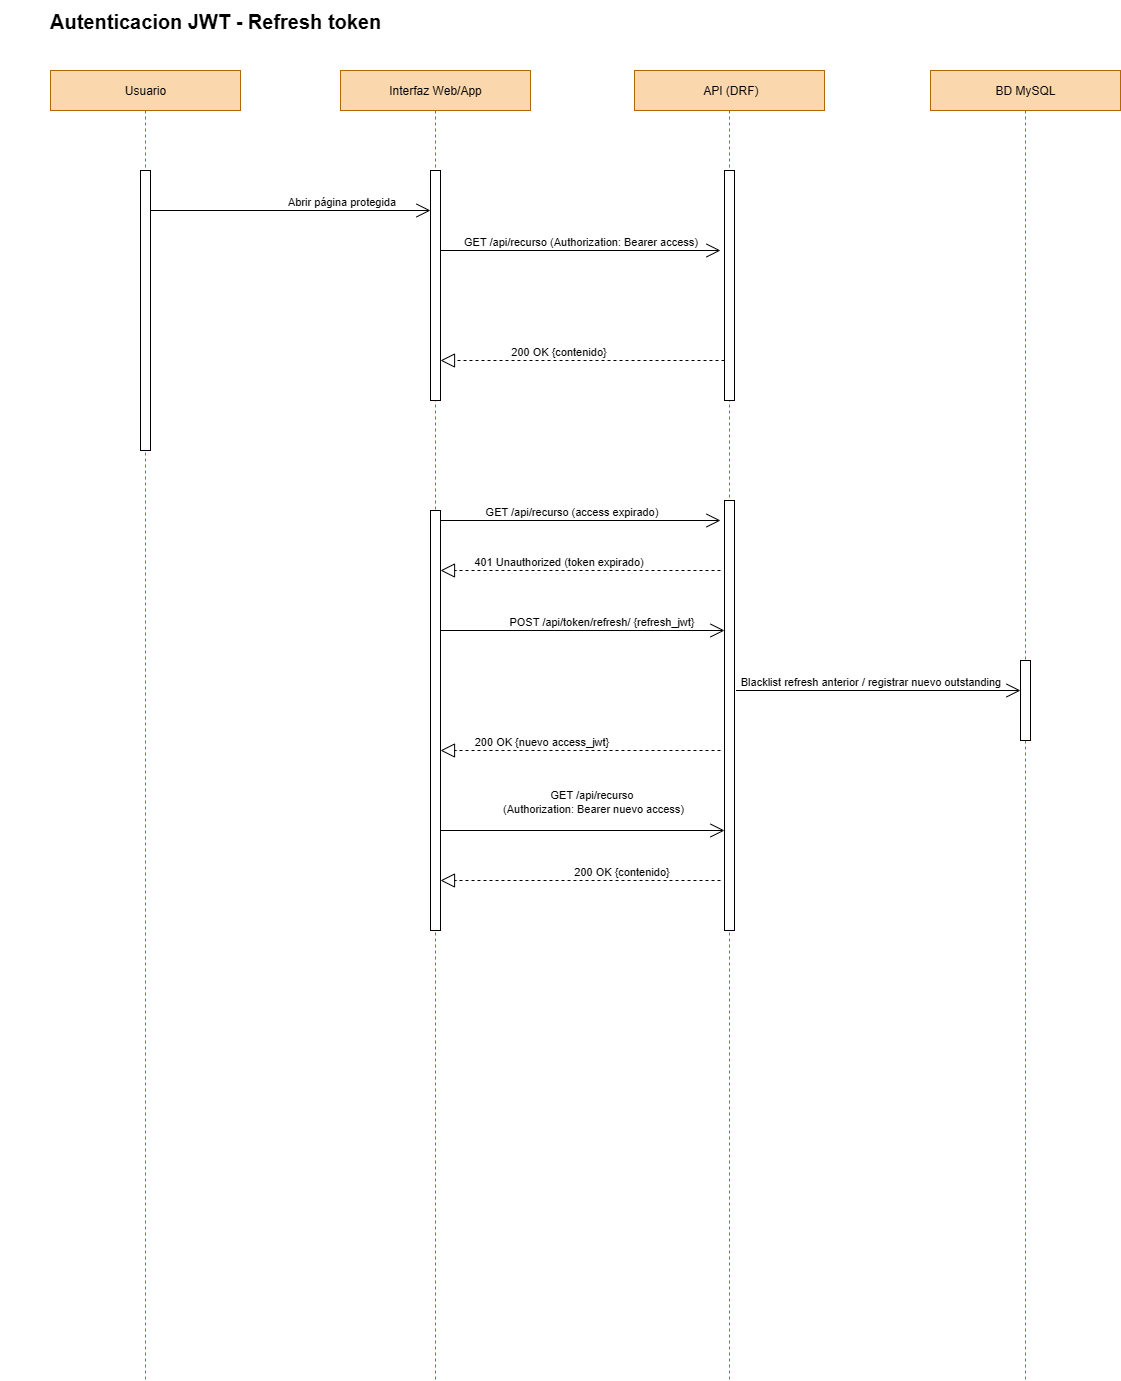

The diagram above was exported from draw.io. Its source (the exported page's mxGraphModel, read from the mxfile embedded in the PNG):
<mxGraphModel dx="1730" dy="2113" grid="1" gridSize="10" guides="1" tooltips="1" connect="1" arrows="1" fold="1" page="1" pageScale="1" pageWidth="827" pageHeight="1169" math="0" shadow="0">
  <root>
    <mxCell id="0" />
    <mxCell id="1" parent="0" />
    <mxCell id="RHXRLfCXlI-9EdncBbnP-1" value="Usuario" style="shape=umlLifeline;perimeter=lifelinePerimeter;whiteSpace=wrap;html=1;container=1;dropTarget=0;collapsible=0;recursiveResize=0;outlineConnect=0;portConstraint=eastwest;newEdgeStyle={&quot;curved&quot;:0,&quot;rounded&quot;:0};fillColor=#fad7ac;strokeColor=#b46504;" vertex="1" parent="1">
      <mxGeometry x="320" y="50" width="190" height="1310" as="geometry" />
    </mxCell>
    <mxCell id="RHXRLfCXlI-9EdncBbnP-2" value="" style="html=1;points=[[0,0,0,0,5],[0,1,0,0,-5],[1,0,0,0,5],[1,1,0,0,-5]];perimeter=orthogonalPerimeter;outlineConnect=0;targetShapes=umlLifeline;portConstraint=eastwest;newEdgeStyle={&quot;curved&quot;:0,&quot;rounded&quot;:0};" vertex="1" parent="RHXRLfCXlI-9EdncBbnP-1">
      <mxGeometry x="90" y="100" width="10" height="280" as="geometry" />
    </mxCell>
    <mxCell id="RHXRLfCXlI-9EdncBbnP-5" value="Interfaz Web/App" style="shape=umlLifeline;perimeter=lifelinePerimeter;whiteSpace=wrap;html=1;container=1;dropTarget=0;collapsible=0;recursiveResize=0;outlineConnect=0;portConstraint=eastwest;newEdgeStyle={&quot;curved&quot;:0,&quot;rounded&quot;:0};fillColor=#fad7ac;strokeColor=#b46504;" vertex="1" parent="1">
      <mxGeometry x="610" y="50" width="190" height="1310" as="geometry" />
    </mxCell>
    <mxCell id="RHXRLfCXlI-9EdncBbnP-6" value="" style="html=1;points=[[0,0,0,0,5],[0,1,0,0,-5],[1,0,0,0,5],[1,1,0,0,-5]];perimeter=orthogonalPerimeter;outlineConnect=0;targetShapes=umlLifeline;portConstraint=eastwest;newEdgeStyle={&quot;curved&quot;:0,&quot;rounded&quot;:0};" vertex="1" parent="RHXRLfCXlI-9EdncBbnP-5">
      <mxGeometry x="90" y="100" width="10" height="230" as="geometry" />
    </mxCell>
    <mxCell id="RHXRLfCXlI-9EdncBbnP-29" value="" style="html=1;points=[[0,0,0,0,5],[0,1,0,0,-5],[1,0,0,0,5],[1,1,0,0,-5]];perimeter=orthogonalPerimeter;outlineConnect=0;targetShapes=umlLifeline;portConstraint=eastwest;newEdgeStyle={&quot;curved&quot;:0,&quot;rounded&quot;:0};" vertex="1" parent="RHXRLfCXlI-9EdncBbnP-5">
      <mxGeometry x="90" y="440" width="10" height="420" as="geometry" />
    </mxCell>
    <mxCell id="RHXRLfCXlI-9EdncBbnP-9" value="&amp;nbsp;API (DRF)" style="shape=umlLifeline;perimeter=lifelinePerimeter;whiteSpace=wrap;html=1;container=1;dropTarget=0;collapsible=0;recursiveResize=0;outlineConnect=0;portConstraint=eastwest;newEdgeStyle={&quot;curved&quot;:0,&quot;rounded&quot;:0};fillColor=#fad7ac;strokeColor=#b46504;" vertex="1" parent="1">
      <mxGeometry x="904" y="50" width="190" height="1310" as="geometry" />
    </mxCell>
    <mxCell id="RHXRLfCXlI-9EdncBbnP-10" value="" style="html=1;points=[[0,0,0,0,5],[0,1,0,0,-5],[1,0,0,0,5],[1,1,0,0,-5]];perimeter=orthogonalPerimeter;outlineConnect=0;targetShapes=umlLifeline;portConstraint=eastwest;newEdgeStyle={&quot;curved&quot;:0,&quot;rounded&quot;:0};" vertex="1" parent="RHXRLfCXlI-9EdncBbnP-9">
      <mxGeometry x="90" y="100" width="10" height="230" as="geometry" />
    </mxCell>
    <mxCell id="RHXRLfCXlI-9EdncBbnP-30" value="" style="html=1;points=[[0,0,0,0,5],[0,1,0,0,-5],[1,0,0,0,5],[1,1,0,0,-5]];perimeter=orthogonalPerimeter;outlineConnect=0;targetShapes=umlLifeline;portConstraint=eastwest;newEdgeStyle={&quot;curved&quot;:0,&quot;rounded&quot;:0};" vertex="1" parent="RHXRLfCXlI-9EdncBbnP-9">
      <mxGeometry x="90" y="430" width="10" height="430" as="geometry" />
    </mxCell>
    <mxCell id="RHXRLfCXlI-9EdncBbnP-13" value="BD MySQL" style="shape=umlLifeline;perimeter=lifelinePerimeter;whiteSpace=wrap;html=1;container=1;dropTarget=0;collapsible=0;recursiveResize=0;outlineConnect=0;portConstraint=eastwest;newEdgeStyle={&quot;curved&quot;:0,&quot;rounded&quot;:0};fillColor=#fad7ac;strokeColor=#b46504;" vertex="1" parent="1">
      <mxGeometry x="1200" y="50" width="190" height="1310" as="geometry" />
    </mxCell>
    <mxCell id="RHXRLfCXlI-9EdncBbnP-31" value="" style="html=1;points=[[0,0,0,0,5],[0,1,0,0,-5],[1,0,0,0,5],[1,1,0,0,-5]];perimeter=orthogonalPerimeter;outlineConnect=0;targetShapes=umlLifeline;portConstraint=eastwest;newEdgeStyle={&quot;curved&quot;:0,&quot;rounded&quot;:0};" vertex="1" parent="RHXRLfCXlI-9EdncBbnP-13">
      <mxGeometry x="90" y="590" width="10" height="80" as="geometry" />
    </mxCell>
    <mxCell id="RHXRLfCXlI-9EdncBbnP-19" value="" style="endArrow=open;endFill=1;endSize=12;html=1;rounded=0;" edge="1" parent="1">
      <mxGeometry width="160" relative="1" as="geometry">
        <mxPoint x="420" y="190" as="sourcePoint" />
        <mxPoint x="700" y="190" as="targetPoint" />
      </mxGeometry>
    </mxCell>
    <mxCell id="RHXRLfCXlI-9EdncBbnP-21" value="Abrir página protegida" style="edgeLabel;html=1;align=center;verticalAlign=middle;resizable=0;points=[];" vertex="1" connectable="0" parent="RHXRLfCXlI-9EdncBbnP-19">
      <mxGeometry x="-0.0714" y="3" relative="1" as="geometry">
        <mxPoint x="60" y="-7" as="offset" />
      </mxGeometry>
    </mxCell>
    <mxCell id="RHXRLfCXlI-9EdncBbnP-22" value="" style="endArrow=open;endFill=1;endSize=12;html=1;rounded=0;" edge="1" parent="1">
      <mxGeometry width="160" relative="1" as="geometry">
        <mxPoint x="710" y="230" as="sourcePoint" />
        <mxPoint x="990" y="230" as="targetPoint" />
      </mxGeometry>
    </mxCell>
    <mxCell id="RHXRLfCXlI-9EdncBbnP-23" value="GET /api/recurso (Authorization: Bearer access)" style="edgeLabel;html=1;align=center;verticalAlign=middle;resizable=0;points=[];" vertex="1" connectable="0" parent="RHXRLfCXlI-9EdncBbnP-22">
      <mxGeometry x="-0.0714" y="3" relative="1" as="geometry">
        <mxPoint x="9" y="-7" as="offset" />
      </mxGeometry>
    </mxCell>
    <mxCell id="RHXRLfCXlI-9EdncBbnP-26" value="" style="endArrow=block;dashed=1;endFill=0;endSize=12;html=1;rounded=0;" edge="1" parent="1" target="RHXRLfCXlI-9EdncBbnP-6">
      <mxGeometry width="160" relative="1" as="geometry">
        <mxPoint x="994" y="340" as="sourcePoint" />
        <mxPoint x="720" y="340" as="targetPoint" />
      </mxGeometry>
    </mxCell>
    <mxCell id="RHXRLfCXlI-9EdncBbnP-27" value="200 OK {contenido}" style="edgeLabel;html=1;align=center;verticalAlign=middle;resizable=0;points=[];" vertex="1" connectable="0" parent="RHXRLfCXlI-9EdncBbnP-26">
      <mxGeometry x="0.1637" y="-2" relative="1" as="geometry">
        <mxPoint x="-2" y="-8" as="offset" />
      </mxGeometry>
    </mxCell>
    <mxCell id="RHXRLfCXlI-9EdncBbnP-32" value="" style="endArrow=open;endFill=1;endSize=12;html=1;rounded=0;" edge="1" parent="1">
      <mxGeometry width="160" relative="1" as="geometry">
        <mxPoint x="710" y="500" as="sourcePoint" />
        <mxPoint x="990" y="500" as="targetPoint" />
      </mxGeometry>
    </mxCell>
    <mxCell id="RHXRLfCXlI-9EdncBbnP-41" value="GET /api/recurso (access expirado)" style="edgeLabel;html=1;align=center;verticalAlign=middle;resizable=0;points=[];" vertex="1" connectable="0" parent="RHXRLfCXlI-9EdncBbnP-32">
      <mxGeometry x="0.0252" relative="1" as="geometry">
        <mxPoint x="-13" y="-10" as="offset" />
      </mxGeometry>
    </mxCell>
    <mxCell id="RHXRLfCXlI-9EdncBbnP-33" value="" style="endArrow=block;dashed=1;endFill=0;endSize=12;html=1;rounded=0;" edge="1" parent="1">
      <mxGeometry width="160" relative="1" as="geometry">
        <mxPoint x="990" y="550" as="sourcePoint" />
        <mxPoint x="710" y="550" as="targetPoint" />
      </mxGeometry>
    </mxCell>
    <mxCell id="RHXRLfCXlI-9EdncBbnP-42" value="401 Unauthorized (token expirado)" style="edgeLabel;html=1;align=center;verticalAlign=middle;resizable=0;points=[];" vertex="1" connectable="0" parent="RHXRLfCXlI-9EdncBbnP-33">
      <mxGeometry x="0.2981" relative="1" as="geometry">
        <mxPoint x="19" y="-10" as="offset" />
      </mxGeometry>
    </mxCell>
    <mxCell id="RHXRLfCXlI-9EdncBbnP-35" value="" style="endArrow=open;endFill=1;endSize=12;html=1;rounded=0;exitX=1;exitY=0.414;exitDx=0;exitDy=0;exitPerimeter=0;" edge="1" parent="1">
      <mxGeometry width="160" relative="1" as="geometry">
        <mxPoint x="710" y="610" as="sourcePoint" />
        <mxPoint x="994" y="610" as="targetPoint" />
      </mxGeometry>
    </mxCell>
    <mxCell id="RHXRLfCXlI-9EdncBbnP-43" value="POST /api/token/refresh/ {refresh_jwt}" style="edgeLabel;html=1;align=center;verticalAlign=middle;resizable=0;points=[];" vertex="1" connectable="0" parent="RHXRLfCXlI-9EdncBbnP-35">
      <mxGeometry x="0.1368" y="1" relative="1" as="geometry">
        <mxPoint x="-1" y="-9" as="offset" />
      </mxGeometry>
    </mxCell>
    <mxCell id="RHXRLfCXlI-9EdncBbnP-36" value="" style="endArrow=open;endFill=1;endSize=12;html=1;rounded=0;" edge="1" parent="1">
      <mxGeometry width="160" relative="1" as="geometry">
        <mxPoint x="1005.5" y="670" as="sourcePoint" />
        <mxPoint x="1290" y="670" as="targetPoint" />
      </mxGeometry>
    </mxCell>
    <mxCell id="RHXRLfCXlI-9EdncBbnP-44" value="Blacklist refresh anterior / registrar nuevo outstanding" style="edgeLabel;html=1;align=center;verticalAlign=middle;resizable=0;points=[];" vertex="1" connectable="0" parent="RHXRLfCXlI-9EdncBbnP-36">
      <mxGeometry x="-0.0112" y="2" relative="1" as="geometry">
        <mxPoint x="-7" y="-8" as="offset" />
      </mxGeometry>
    </mxCell>
    <mxCell id="RHXRLfCXlI-9EdncBbnP-37" value="" style="endArrow=block;dashed=1;endFill=0;endSize=12;html=1;rounded=0;" edge="1" parent="1" target="RHXRLfCXlI-9EdncBbnP-29">
      <mxGeometry width="160" relative="1" as="geometry">
        <mxPoint x="990" y="730" as="sourcePoint" />
        <mxPoint x="720" y="730" as="targetPoint" />
      </mxGeometry>
    </mxCell>
    <mxCell id="RHXRLfCXlI-9EdncBbnP-45" value="200 OK {nuevo access_jwt}" style="edgeLabel;html=1;align=center;verticalAlign=middle;resizable=0;points=[];" vertex="1" connectable="0" parent="RHXRLfCXlI-9EdncBbnP-37">
      <mxGeometry x="0.4109" y="-1" relative="1" as="geometry">
        <mxPoint x="18" y="-9" as="offset" />
      </mxGeometry>
    </mxCell>
    <mxCell id="RHXRLfCXlI-9EdncBbnP-38" value="" style="endArrow=open;endFill=1;endSize=12;html=1;rounded=0;exitX=1;exitY=0.414;exitDx=0;exitDy=0;exitPerimeter=0;" edge="1" parent="1">
      <mxGeometry width="160" relative="1" as="geometry">
        <mxPoint x="710" y="810" as="sourcePoint" />
        <mxPoint x="994" y="810" as="targetPoint" />
      </mxGeometry>
    </mxCell>
    <mxCell id="RHXRLfCXlI-9EdncBbnP-46" value="GET /api/recurso&lt;div&gt;&amp;nbsp;(Authorization: Bearer nuevo access)&lt;/div&gt;" style="edgeLabel;html=1;align=center;verticalAlign=middle;resizable=0;points=[];" vertex="1" connectable="0" parent="RHXRLfCXlI-9EdncBbnP-38">
      <mxGeometry x="-0.1301" y="1" relative="1" as="geometry">
        <mxPoint x="27" y="-29" as="offset" />
      </mxGeometry>
    </mxCell>
    <mxCell id="RHXRLfCXlI-9EdncBbnP-39" value="" style="endArrow=block;dashed=1;endFill=0;endSize=12;html=1;rounded=0;" edge="1" parent="1">
      <mxGeometry width="160" relative="1" as="geometry">
        <mxPoint x="990" y="860" as="sourcePoint" />
        <mxPoint x="710" y="860" as="targetPoint" />
      </mxGeometry>
    </mxCell>
    <mxCell id="RHXRLfCXlI-9EdncBbnP-47" value="200 OK {contenido}" style="edgeLabel;html=1;align=center;verticalAlign=middle;resizable=0;points=[];" vertex="1" connectable="0" parent="RHXRLfCXlI-9EdncBbnP-39">
      <mxGeometry x="-0.2207" relative="1" as="geometry">
        <mxPoint x="9" y="-10" as="offset" />
      </mxGeometry>
    </mxCell>
    <mxCell id="RHXRLfCXlI-9EdncBbnP-49" value="&lt;font style=&quot;font-size: 20px;&quot;&gt;&amp;nbsp; &amp;nbsp; &amp;nbsp; &amp;nbsp; &amp;nbsp;Autenticacion JWT - Refresh token&lt;/font&gt;" style="text;html=1;align=center;verticalAlign=middle;resizable=0;points=[];autosize=1;strokeColor=none;fillColor=none;fontStyle=1" vertex="1" parent="1">
      <mxGeometry x="270" y="-20" width="380" height="40" as="geometry" />
    </mxCell>
  </root>
</mxGraphModel>